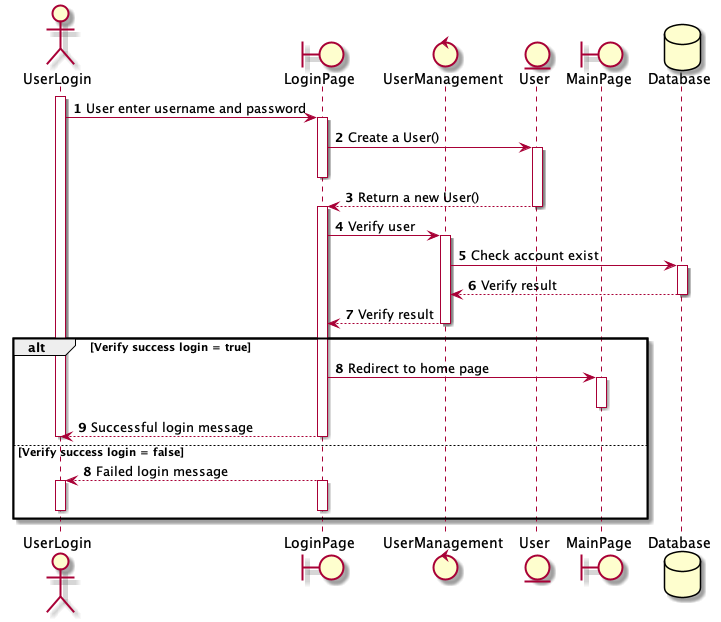

The diagram above was rendered by PlantUML. Its source (embedded in the PNG):
@startuml Login flow

actor UserLogin
boundary LoginPage
control UserManagement
entity User
boundary MainPage
database Database

autonumber
activate UserLogin
UserLogin -> LoginPage: User enter username and password
activate LoginPage
LoginPage -> User: Create a User()
activate User
deactivate LoginPage
User --> LoginPage: Return a new User()
deactivate User
activate LoginPage
LoginPage -> UserManagement: Verify user
activate UserManagement
UserManagement -> Database: Check account exist
activate Database
Database --> UserManagement: Verify result
deactivate Database
UserManagement --> LoginPage: Verify result
deactivate UserManagement

alt Verify success login = true
  LoginPage -> MainPage: Redirect to home page
  activate MainPage
  deactivate MainPage
  LoginPage --> UserLogin: Successful login message
  deactivate LoginPage
  deactivate UserLogin
else Verify success login = false
  autonumber 8
  LoginPage --> UserLogin: Failed login message
  activate LoginPage
  deactivate LoginPage
  activate UserLogin
  deactivate UserLogin
end

@enduml